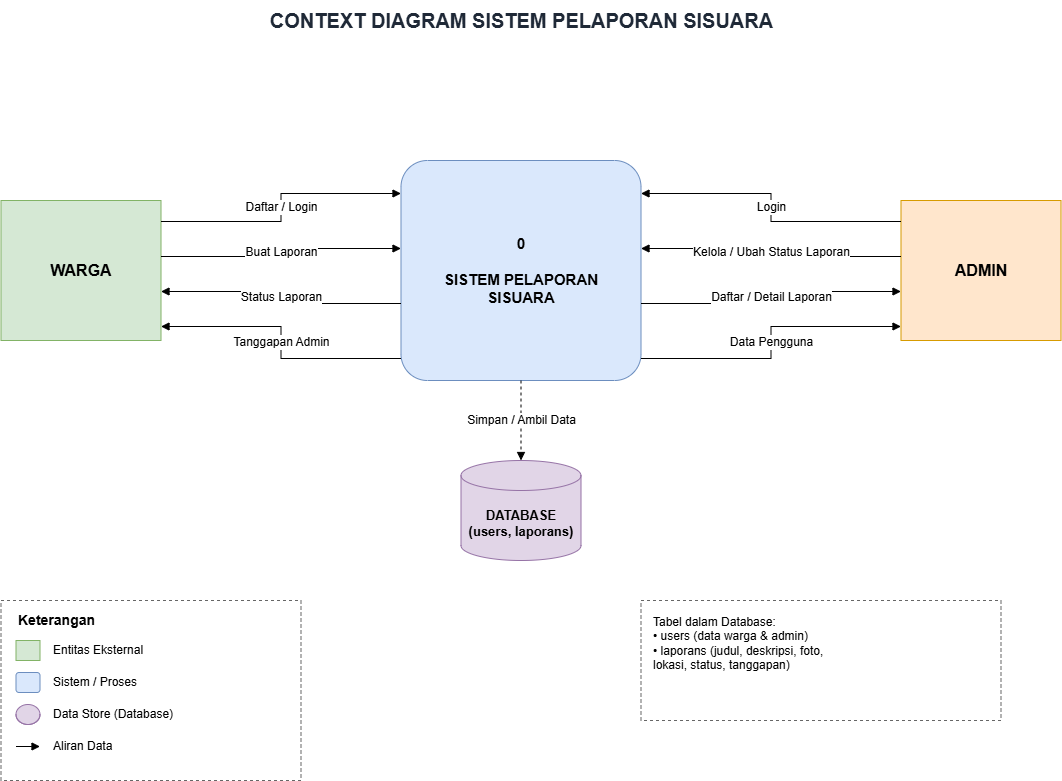

The diagram above was exported from draw.io. Its source (the exported page's mxGraphModel, read from the mxfile embedded in the PNG):
<mxGraphModel dx="2026" dy="834" grid="1" gridSize="10" guides="1" tooltips="1" connect="1" arrows="1" fold="1" page="1" pageScale="1" pageWidth="827" pageHeight="1169" math="0" shadow="0">
  <root>
    <mxCell id="0" />
    <mxCell id="1" parent="0" />
    <mxCell id="l1kNkyZxDDjBmq-UoVOU-1" parent="1" style="text;html=1;fontSize=20;fontStyle=1;align=center;verticalAlign=middle;fontColor=#1F2937;" value="CONTEXT DIAGRAM SISTEM PELAPORAN SISUARA" vertex="1">
      <mxGeometry height="40" width="600" x="690" y="250" as="geometry" />
    </mxCell>
    <mxCell id="l1kNkyZxDDjBmq-UoVOU-2" parent="1" style="rounded=0;whiteSpace=wrap;html=1;fillColor=#d5e8d4;strokeColor=#82b366;fontSize=16;fontStyle=1;" value="WARGA" vertex="1">
      <mxGeometry height="140" width="160" x="470" y="450" as="geometry" />
    </mxCell>
    <mxCell id="l1kNkyZxDDjBmq-UoVOU-3" parent="1" style="rounded=1;arcSize=12;whiteSpace=wrap;html=1;fillColor=#dae8fc;strokeColor=#6c8ebf;fontSize=15;fontStyle=1;" value="0&#10;&#10;SISTEM PELAPORAN&#10;SISUARA" vertex="1">
      <mxGeometry height="220" width="240" x="870" y="410" as="geometry" />
    </mxCell>
    <mxCell id="l1kNkyZxDDjBmq-UoVOU-4" parent="1" style="rounded=0;whiteSpace=wrap;html=1;fillColor=#ffe6cc;strokeColor=#d79b00;fontSize=16;fontStyle=1;" value="ADMIN" vertex="1">
      <mxGeometry height="140" width="160" x="1370" y="450" as="geometry" />
    </mxCell>
    <mxCell id="l1kNkyZxDDjBmq-UoVOU-5" parent="1" style="shape=cylinder3;whiteSpace=wrap;html=1;fillColor=#e1d5e7;strokeColor=#9673a6;fontSize=13;fontStyle=1;boundedLbl=1;" value="DATABASE&#10;(users, laporans)" vertex="1">
      <mxGeometry height="100" width="120" x="930" y="710" as="geometry" />
    </mxCell>
    <mxCell id="l1kNkyZxDDjBmq-UoVOU-6" edge="1" parent="1" source="l1kNkyZxDDjBmq-UoVOU-2" style="edgeStyle=orthogonalEdgeStyle;rounded=0;html=1;fontSize=12;endArrow=block;endFill=1;exitX=1;exitY=0.15;entryX=0;entryY=0.15;" target="l1kNkyZxDDjBmq-UoVOU-3" value="Daftar / Login">
      <mxGeometry relative="1" as="geometry" />
    </mxCell>
    <mxCell id="l1kNkyZxDDjBmq-UoVOU-7" edge="1" parent="1" source="l1kNkyZxDDjBmq-UoVOU-2" style="edgeStyle=orthogonalEdgeStyle;rounded=0;html=1;fontSize=12;endArrow=block;endFill=1;exitX=1;exitY=0.4;entryX=0;entryY=0.4;" target="l1kNkyZxDDjBmq-UoVOU-3" value="Buat Laporan">
      <mxGeometry relative="1" as="geometry" />
    </mxCell>
    <mxCell id="l1kNkyZxDDjBmq-UoVOU-8" edge="1" parent="1" source="l1kNkyZxDDjBmq-UoVOU-3" style="edgeStyle=orthogonalEdgeStyle;rounded=0;html=1;fontSize=12;endArrow=block;endFill=1;exitX=0;exitY=0.65;entryX=1;entryY=0.65;" target="l1kNkyZxDDjBmq-UoVOU-2" value="Status Laporan">
      <mxGeometry relative="1" as="geometry" />
    </mxCell>
    <mxCell id="l1kNkyZxDDjBmq-UoVOU-9" edge="1" parent="1" source="l1kNkyZxDDjBmq-UoVOU-3" style="edgeStyle=orthogonalEdgeStyle;rounded=0;html=1;fontSize=12;endArrow=block;endFill=1;exitX=0;exitY=0.9;entryX=1;entryY=0.9;" target="l1kNkyZxDDjBmq-UoVOU-2" value="Tanggapan Admin">
      <mxGeometry relative="1" as="geometry" />
    </mxCell>
    <mxCell id="l1kNkyZxDDjBmq-UoVOU-10" edge="1" parent="1" source="l1kNkyZxDDjBmq-UoVOU-4" style="edgeStyle=orthogonalEdgeStyle;rounded=0;html=1;fontSize=12;endArrow=block;endFill=1;exitX=0;exitY=0.15;entryX=1;entryY=0.15;" target="l1kNkyZxDDjBmq-UoVOU-3" value="Login">
      <mxGeometry relative="1" as="geometry" />
    </mxCell>
    <mxCell id="l1kNkyZxDDjBmq-UoVOU-11" edge="1" parent="1" source="l1kNkyZxDDjBmq-UoVOU-4" style="edgeStyle=orthogonalEdgeStyle;rounded=0;html=1;fontSize=12;endArrow=block;endFill=1;exitX=0;exitY=0.4;entryX=1;entryY=0.4;" target="l1kNkyZxDDjBmq-UoVOU-3" value="Kelola / Ubah Status Laporan">
      <mxGeometry relative="1" as="geometry" />
    </mxCell>
    <mxCell id="l1kNkyZxDDjBmq-UoVOU-12" edge="1" parent="1" source="l1kNkyZxDDjBmq-UoVOU-3" style="edgeStyle=orthogonalEdgeStyle;rounded=0;html=1;fontSize=12;endArrow=block;endFill=1;exitX=1;exitY=0.65;entryX=0;entryY=0.65;" target="l1kNkyZxDDjBmq-UoVOU-4" value="Daftar / Detail Laporan">
      <mxGeometry relative="1" as="geometry" />
    </mxCell>
    <mxCell id="l1kNkyZxDDjBmq-UoVOU-13" edge="1" parent="1" source="l1kNkyZxDDjBmq-UoVOU-3" style="edgeStyle=orthogonalEdgeStyle;rounded=0;html=1;fontSize=12;endArrow=block;endFill=1;exitX=1;exitY=0.9;entryX=0;entryY=0.9;" target="l1kNkyZxDDjBmq-UoVOU-4" value="Data Pengguna">
      <mxGeometry relative="1" as="geometry" />
    </mxCell>
    <mxCell id="l1kNkyZxDDjBmq-UoVOU-14" edge="1" parent="1" source="l1kNkyZxDDjBmq-UoVOU-3" style="edgeStyle=orthogonalEdgeStyle;rounded=0;html=1;fontSize=12;dashed=1;endArrow=block;endFill=1;exitX=0.5;exitY=1;entryX=0.5;entryY=0;" target="l1kNkyZxDDjBmq-UoVOU-5" value="Simpan / Ambil Data">
      <mxGeometry relative="1" as="geometry" />
    </mxCell>
    <mxCell id="l1kNkyZxDDjBmq-UoVOU-15" parent="1" style="rounded=0;whiteSpace=wrap;html=1;fillColor=none;strokeColor=#666666;dashed=1;" value="" vertex="1">
      <mxGeometry height="180" width="300" x="470" y="850" as="geometry" />
    </mxCell>
    <mxCell id="l1kNkyZxDDjBmq-UoVOU-16" parent="1" style="text;html=1;fontSize=14;fontStyle=1;align=left;verticalAlign=middle;" value="Keterangan" vertex="1">
      <mxGeometry height="24" width="200" x="485" y="858" as="geometry" />
    </mxCell>
    <mxCell id="l1kNkyZxDDjBmq-UoVOU-17" parent="1" style="rounded=0;whiteSpace=wrap;html=1;fillColor=#d5e8d4;strokeColor=#82b366;" value="" vertex="1">
      <mxGeometry height="20" width="24" x="485" y="890" as="geometry" />
    </mxCell>
    <mxCell id="l1kNkyZxDDjBmq-UoVOU-18" parent="1" style="text;html=1;fontSize=12;align=left;verticalAlign=middle;" value="Entitas Eksternal" vertex="1">
      <mxGeometry height="24" width="230" x="520" y="888" as="geometry" />
    </mxCell>
    <mxCell id="l1kNkyZxDDjBmq-UoVOU-19" parent="1" style="rounded=1;whiteSpace=wrap;html=1;fillColor=#dae8fc;strokeColor=#6c8ebf;" value="" vertex="1">
      <mxGeometry height="20" width="24" x="485" y="922" as="geometry" />
    </mxCell>
    <mxCell id="l1kNkyZxDDjBmq-UoVOU-20" parent="1" style="text;html=1;fontSize=12;align=left;verticalAlign=middle;" value="Sistem / Proses" vertex="1">
      <mxGeometry height="24" width="230" x="520" y="920" as="geometry" />
    </mxCell>
    <mxCell id="l1kNkyZxDDjBmq-UoVOU-21" parent="1" style="shape=cylinder3;whiteSpace=wrap;html=1;fillColor=#e1d5e7;strokeColor=#9673a6;" value="" vertex="1">
      <mxGeometry height="20" width="24" x="485" y="954" as="geometry" />
    </mxCell>
    <mxCell id="l1kNkyZxDDjBmq-UoVOU-22" parent="1" style="text;html=1;fontSize=12;align=left;verticalAlign=middle;" value="Data Store (Database)" vertex="1">
      <mxGeometry height="24" width="230" x="520" y="952" as="geometry" />
    </mxCell>
    <mxCell id="l1kNkyZxDDjBmq-UoVOU-23" edge="1" parent="1" style="edgeStyle=orthogonalEdgeStyle;rounded=0;html=1;endArrow=block;endFill=1;" value="">
      <mxGeometry relative="1" as="geometry">
        <mxPoint x="485" y="996" as="sourcePoint" />
        <mxPoint x="509" y="996" as="targetPoint" />
      </mxGeometry>
    </mxCell>
    <mxCell id="l1kNkyZxDDjBmq-UoVOU-24" parent="1" style="text;html=1;fontSize=12;align=left;verticalAlign=middle;" value="Aliran Data" vertex="1">
      <mxGeometry height="24" width="230" x="520" y="984" as="geometry" />
    </mxCell>
    <mxCell id="l1kNkyZxDDjBmq-UoVOU-25" parent="1" style="rounded=0;whiteSpace=wrap;html=1;fillColor=none;strokeColor=#666666;dashed=1;align=left;verticalAlign=top;spacingLeft=10;spacingTop=8;fontSize=12;" value="Tabel dalam Database:&#10;• users (data warga &amp; admin)&#10;• laporans (judul, deskripsi, foto,&#10;   lokasi, status, tanggapan)" vertex="1">
      <mxGeometry height="120" width="360" x="1110" y="850" as="geometry" />
    </mxCell>
  </root>
</mxGraphModel>